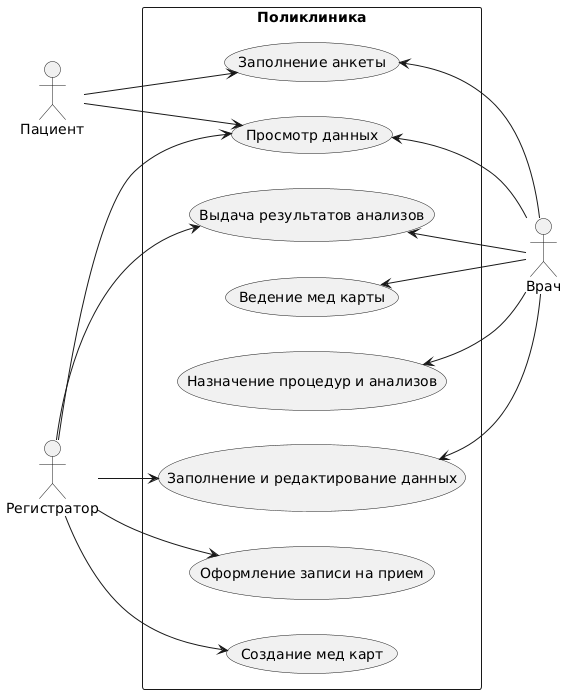

The diagram above was rendered by PlantUML. Its source (embedded in the PNG):
@startuml
left to right direction

actor Пациент as Patient
actor Регистратор as Registrar
actor Врач as Doctor

rectangle Поликлиника {
    (Создание мед карт) as UseCase2
    (Заполнение анкеты) as UseCase3
    (Ведение мед карты) as UseCase4
    (Заполнение и редактирование данных) as UseCase6
    (Назначение процедур и анализов) as UseCase7
    (Выдача результатов анализов) as UseCase8
    (Оформление записи на прием) as UseCase9
    (Просмотр данных) as UseCase10
}

Patient -down-> UseCase3
Patient -down-> UseCase10

Registrar -down-> UseCase2
Registrar -down-> UseCase6
Registrar -down-> UseCase8
Registrar -down-> UseCase9
Registrar -down-> UseCase10

Doctor -up-> UseCase3
Doctor -up-> UseCase4
Doctor -up-> UseCase7
Doctor -up-> UseCase6
Doctor -up-> UseCase8
Doctor -up-> UseCase10
@enduml